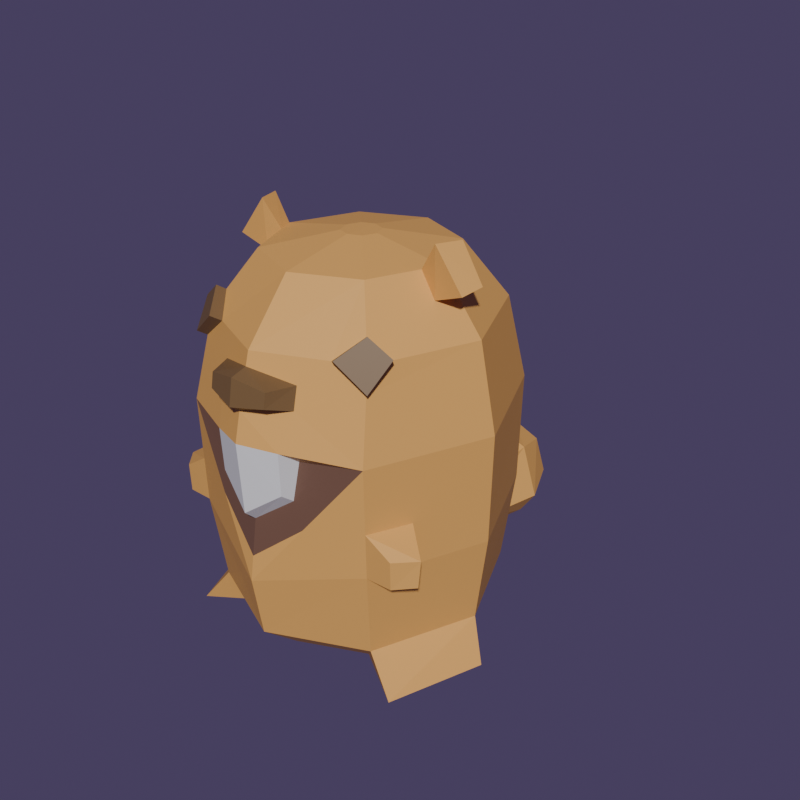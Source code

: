 # Source: blend.blend  (saved by Blender 4.2.66; exported with 4.5.12 LTS)
import bpy
from mathutils import Matrix  # noqa: F401  (used for matrix-valued properties, if any)

bpy.ops.wm.read_factory_settings(use_empty=True)
scene = bpy.context.scene
scene.name = 'Scene'

# ---- collections
col_collection = bpy.data.collections.new('Collection'); scene.collection.children.link(col_collection)

# ---- materials (node trees are filled in below, after node groups)
mat_x = bpy.data.materials.new('Хамстер')
mat_x.diffuse_color = (0.8008, 0.3046, 0.1607, 1.0)
mat_x_1 = bpy.data.materials.new('ЗУБЫАА')
mat_x_1.diffuse_color = (0.4878, 0.4878, 0.4878, 1.0)
mat_x_2 = bpy.data.materials.new('НОСГЛАЗ')
mat_x_2.diffuse_color = (0.1716, 0.1012, 0.04295, 1.0)
mat_x_3 = bpy.data.materials.new('Материал')
mat_x_3.diffuse_color = (0.1747, 0.09084, 0.06124, 1.0)

# ---- material node trees
mat_x.use_nodes = True; mat_x.node_tree.nodes.clear()
_N = mat_x.node_tree.nodes; _L = mat_x.node_tree.links
n0 = _N.new('ShaderNodeBsdfPrincipled'); n0.name = 'Принципиальный BSDF'; n0.location = (10, 300)
n0.inputs[0].default_value = (0.7874, 0.4141, 0.1089, 1.0)
n0.inputs[2].default_value = 0.5945
n0.inputs[3].default_value = 1.45
n1 = _N.new('ShaderNodeOutputMaterial'); n1.name = 'Вывод материала'; n1.location = (300, 300)
_L.new(n0.outputs[0], n1.inputs[0])
n1.is_active_output = True
mat_x_1.use_nodes = True; mat_x_1.node_tree.nodes.clear()
_N = mat_x_1.node_tree.nodes; _L = mat_x_1.node_tree.links
n0 = _N.new('ShaderNodeBsdfPrincipled'); n0.name = 'Принципиальный BSDF'; n0.location = (10, 300)
n0.inputs[3].default_value = 1.45
n1 = _N.new('ShaderNodeOutputMaterial'); n1.name = 'Вывод материала'; n1.location = (300, 300)
_L.new(n0.outputs[0], n1.inputs[0])
n1.is_active_output = True
mat_x_2.use_nodes = True; mat_x_2.node_tree.nodes.clear()
_N = mat_x_2.node_tree.nodes; _L = mat_x_2.node_tree.links
n0 = _N.new('ShaderNodeBsdfPrincipled'); n0.name = 'Принципиальный BSDF'; n0.location = (10, 300)
n0.inputs[0].default_value = (0.1947, 0.1144, 0.04817, 1.0)
n0.inputs[3].default_value = 1.45
n1 = _N.new('ShaderNodeOutputMaterial'); n1.name = 'Вывод материала'; n1.location = (300, 300)
_L.new(n0.outputs[0], n1.inputs[0])
n1.is_active_output = True
mat_x_3.use_nodes = True; mat_x_3.node_tree.nodes.clear()
_N = mat_x_3.node_tree.nodes; _L = mat_x_3.node_tree.links
n0 = _N.new('ShaderNodeBsdfPrincipled'); n0.name = 'Принципиальный BSDF'; n0.location = (10, 300)
n0.inputs[0].default_value = (0.1747, 0.09084, 0.06124, 1.0)
n0.inputs[3].default_value = 1.45
n1 = _N.new('ShaderNodeOutputMaterial'); n1.name = 'Вывод материала'; n1.location = (300, 300)
_L.new(n0.outputs[0], n1.inputs[0])
n1.is_active_output = True

# ---- world
world_world = bpy.data.worlds.new('World'); scene.world = world_world
world_world.use_nodes = True; world_world.node_tree.nodes.clear()
_N = world_world.node_tree.nodes; _L = world_world.node_tree.links
n0 = _N.new('ShaderNodeOutputWorld'); n0.name = 'World Output'; n0.location = (300, 300)
n1 = _N.new('ShaderNodeBackground'); n1.name = 'Background'; n1.location = (10, 300)
n1.inputs[0].default_value = (0.07139, 0.05224, 0.1197, 1.0)
_L.new(n1.outputs[0], n0.inputs[0])
n0.is_active_output = True
world_world.color = (0.05088, 0.05088, 0.05088)
world_world.use_sun_shadow = False
world_world.sun_shadow_jitter_overblur = 0.0

# ---- meshes
me_x = bpy.data.meshes.new('Цилиндр')
me_x.from_pydata([(0.0, 0.3056, 0.6463), (0.0, 0.4744, 0.4646), (-0.3291, -0.3687, -0.171), (0.0, -0.5269, 0.2125), (0.0, -0.3056, 0.6463), (0.0, -0.4588, 0.4694), (0.0, -0.5061, -0.2556), (-0.3322, -0.3801, 0.1864), (-0.2013, -0.2163, 0.6464), (-0.3309, -0.3572, 0.4), (-0.49, -3.026e-06, 0.1861), (-0.2914, -3.245e-09, 0.6464), (-0.4326, -1.542e-09, 0.4645), (-0.3298, 0.3703, -0.1712), (-0.3325, 0.3798, 0.1863), (-0.2013, 0.2163, 0.6464), (-0.2993, 0.3216, 0.4645), (-2.327e-09, 0.4752, -0.4497), (0.0, -0.4714, -0.4639), (0.0, -0.332, -0.5882), (-0.3083, -0.3333, -0.4639), (-0.2121, -0.2347, -0.5882), (-0.4455, -1.286e-09, -0.4639), (-0.3087, 4.504e-09, -0.5882), (-0.3077, 0.3321, -0.4637), (-0.2121, 0.2347, -0.5882), (-0.4823, 1.847e-05, -0.171), (-0.4009, -0.3613, -0.5882), (-0.5121, -0.05146, -0.5882), (0.0, -0.4293, 0.1406), (-0.1328, -0.4188, 0.1586), (0.0, -0.4736, -0.05348), (-0.1237, -0.4388, 0.03684), (-0.1163, -0.4822, 0.2039), (0.0, -0.5121, -0.01731), (-0.1143, -0.4757, 0.06571), (0.0, 0.06054, 0.6891), (-0.04121, 0.04428, 0.6888), (-0.06047, -6.735e-10, 0.6886), (-0.04121, -0.04428, 0.6888), (0.0, -0.06054, 0.6891), (-0.3305, -0.3733, -0.02277), (-0.382, -0.2417, -0.171), (-0.3873, -0.2364, -0.02737), (-0.4149, -0.3687, -0.0794), (-0.4139, -0.3654, -0.1724), (-0.4667, -0.309, -0.1724), (-0.4714, -0.3034, -0.08402), (-0.2674, -0.05754, 0.6464), (-0.3455, -2.592e-09, 0.5766), (-0.3212, -0.06702, 0.572), (-0.3537, 0.0089, 0.7311), (-0.3246, -0.07377, 0.7347), (-0.4345, -0.006014, 0.6214), (-0.4193, -0.07677, 0.6089), (-0.3091, -0.3361, 0.386), (-0.2108, -0.3605, 0.4648), (-0.2679, -0.2866, 0.5247), (-0.3289, -0.2537, 0.464), (-0.237, -0.3842, 0.4804), (-0.289, -0.3059, 0.5382), (-0.3581, -0.2831, 0.4838), (-0.1249, 0.8098, -0.5053), (-0.1249, 0.8098, -0.2962), (-0.1523, 0.6849, -0.5327), (-0.1299, 0.4134, -0.4639), (-0.1523, 0.6849, -0.2689), (-0.1489, 0.8338, -0.4307), (3.955e-09, 0.8372, -0.5327), (-1.396e-09, 0.8372, -0.2689), (-3.91e-16, 0.332, -0.5882), (0.0, 0.4985, -0.3076), (-0.2097, 0.6849, -0.4497), (1.548e-09, 0.8826, -0.4119), (0.0, 0.6849, -0.5901), (-2.327e-10, 0.6849, -0.2114), (-0.1201, 0.4414, -0.3211), (-0.1014, -0.5093, 0.3439), (-0.1014, -0.5012, 0.3909), (-0.1378, -0.4349, 0.3221), (-0.1351, -0.4169, 0.3911), (0.0, -0.5043, 0.3069), (0.0, -0.4709, 0.4263), (0.0, -0.5384, 0.3297), (0.0, -0.5241, 0.4127), (0.0, 0.5213, -0.1708), (0.0, 0.5382, 0.1863), (0.0, 0.4744, 0.4646), (0.0, -0.4929, -0.1737), (-0.1591, -0.4457, -0.04392)], [], [(42, 2, 45, 46), (26, 10, 14, 13), (57, 56, 5, 4, 8), (12, 58, 57, 8, 48, 50, 49), (11, 48, 8, 39, 38), (56, 55, 79, 80), (59, 60, 61), (15, 11, 38, 37), (14, 10, 12, 16), (16, 12, 49, 11, 15), (1, 16, 15, 0), (8, 4, 40, 39), (22, 42, 26), (18, 20, 21, 19), (22, 26, 13, 24), (20, 22, 23, 21), (25, 21, 23), (13, 85, 71, 76), (22, 24, 25, 23), (21, 25, 70, 19), (24, 65, 17, 70, 25), (18, 6, 2, 20), (23, 21, 27, 28), (22, 28, 27, 20), (28, 22, 23), (27, 21, 20), (2, 6, 89, 7, 41), (3, 33, 30, 29), (30, 33, 7), (32, 35, 33, 30), (30, 32, 31, 29), (31, 34, 35, 32), (3, 33, 35, 34), (36, 37, 38, 39, 40), (0, 15, 37, 36), (45, 44, 47, 46), (43, 41, 7, 10), (2, 41, 44, 45), (41, 43, 47, 44), (43, 42, 46, 47), (11, 49, 53, 51), (48, 11, 51, 52), (49, 50, 54, 53), (50, 48, 52, 54), (52, 51, 53, 54), (56, 57, 60, 59), (10, 7, 55, 58, 12), (58, 55, 9, 61), (57, 58, 61, 60), (55, 56, 59, 9), (65, 72, 64), (65, 76, 66, 72), (72, 66, 63, 67), (64, 72, 67, 62), (62, 67, 73, 68), (67, 63, 69, 73), (70, 17, 65), (62, 68, 74, 64), (64, 74, 70, 65), (69, 63, 66, 75), (75, 66, 76, 71), (77, 78, 80, 79), (83, 84, 78, 77), (82, 80, 78, 84), (79, 81, 83, 77), (79, 80, 82, 81), (7, 79, 55), (56, 80, 82, 5), (33, 3, 81, 79), (7, 33, 79), (13, 14, 86, 85), (14, 16, 87, 86), (42, 43, 10, 26), (20, 2, 42, 22), (88, 89, 6), (30, 7, 32), (24, 13, 76, 65), (9, 59, 61), (88, 31, 32, 7, 89)])
me_x.polygons.foreach_set('material_index', [0, 0, 0, 0, 0, 0, 2, 0, 0, 0, 0, 0, 0, 0, 0, 0, 0, 0, 0, 0, 0, 0, 0, 0, 0, 0, 0, 0, 0, 1, 0, 1, 1, 0, 0, 0, 0, 0, 0, 0, 0, 0, 0, 0, 0, 2, 0, 2, 2, 2, 0, 0, 0, 0, 0, 0, 0, 0, 0, 0, 0, 2, 2, 2, 2, 0, 0, 0, 0, 0, 0, 0, 0, 0, 0, 3, 0, 2, 3])
_uv = me_x.uv_layers.new(name='UVКарта')
_uv.uv.foreach_set('vector', [0.3318, 0.6908, 0.375, 0.6908, 0.375, 0.6908, 0.3318, 0.6908, 0.25, 0.6908, 0.25, 0.8186, 0.125, 0.8186, 0.125, 0.6908, 0.09517, 0.08404, 0.1217, 0.04868, 0.2404, -2.859e-05, 0.25, 0.08139, 0.1308, 0.1308, -7.632e-05, 0.2399, 0.05447, 0.1082, 0.08484, 0.09387, 0.1308, 0.1308, 0.09453, 0.2183, 0.06262, 0.2107, 0.05015, 0.2461, 0.08139, 0.25, 0.09453, 0.2183, 0.1308, 0.1308, 0.1483, 0.2256, 0.138, 0.25, 0.409, 0.9751, 0.3783, 0.9378, 0.0, 0.0, 0.625, 0.25, 0.4063, 0.9751, 0.09517, 0.08404, 0.05447, 0.1082, 0.1308, 0.3692, 0.08139, 0.25, 0.1605, 0.3045, 0.1709, 0.3291, 0.125, 0.8186, 0.25, 0.8186, 0.2457, 0.9751, 0.1293, 0.9751, 0.06651, 0.4209, -7.632e-05, 0.2601, 0.05015, 0.2539, 0.08139, 0.25, 0.1308, 0.3692, 0.24, 0.5009, 0.08096, 0.4346, 0.1308, 0.3692, 0.25, 0.4186, 0.1308, 0.1308, 0.25, 0.08139, 0.1949, 0.1615, 0.1709, 0.1709, 0.2557, 0.5862, 0.3318, 0.6908, 0.25, 0.6908, 0.4943, 0.5862, 0.3807, 0.5862, 0.3972, 0.5, 0.4778, 0.5, 0.2443, 0.5862, 0.25, 0.6908, 0.125, 0.6908, 0.1307, 0.5862, 0.3693, 0.5862, 0.2557, 0.5862, 0.2722, 0.5, 0.3528, 0.5, 0.5678, 0.3896, 0.5678, 0.1104, 0.5225, 0.2801, 0.125, 0.6908, 0.0, 0.6908, 0.00267, 0.642, 0.0478, 0.6372, 0.2443, 0.5862, 0.1307, 0.5862, 0.1472, 0.5, 0.2278, 0.5, 0.6104, 0.06781, 0.6104, 0.4322, 0.7199, 0.4775, 0.7199, 0.02248, 0.1193, 0.5862, 0.05354, 0.5862, 0.005722, 0.5862, 0.0222, 0.5, 0.1028, 0.5, 0.4943, 0.5862, 0.5, 0.6908, 0.375, 0.6908, 0.3807, 0.5862, 0.2722, 0.5, 0.3528, 0.5, 0.3528, 0.5, 0.2722, 0.5, 0.2557, 0.5862, 0.2722, 0.5, 0.3528, 0.5, 0.3693, 0.5862, 0.0, 0.0, 0.0, 0.0, 0.0, 0.0, 0.0, 0.0, 0.0, 0.0, 0.0, 0.0, 0.375, 0.6908, 0.5, 0.6908, 0.4401, 0.752, 0.375, 0.8186, 0.375, 0.7313, 0.5, 0.8186, 0.4499, 0.8186, 0.1492, 0.3256, 0.0, 0.0, 0.1492, 0.3256, 0.4499, 0.8186, 0.375, 0.8186, 0.3123, 0.544, 0.33, 0.5678, 0.1492, 0.3256, 0.1492, 0.3256, 0.1492, 0.3256, 0.3123, 0.544, 0.2759, 0.3812, 0.0, 0.0, 0.2759, 0.3812, 0.2892, 0.3995, 0.33, 0.5678, 0.3123, 0.544, 0.5, 0.8186, 0.4499, 0.8186, 0.33, 0.5678, 0.2892, 0.3995, 0.25, 0.3614, 0.2256, 0.3517, 0.1605, 0.3045, 0.1483, 0.2256, 0.1949, 0.1615, 0.25, 0.4186, 0.1308, 0.3692, 0.2256, 0.3517, 0.25, 0.3614, 0.375, 0.6908, 0.375, 0.7313, 0.3292, 0.737, 0.3318, 0.6908, 0.3292, 0.737, 0.375, 0.7313, 0.375, 0.8186, 0.25, 0.8186, 0.375, 0.6908, 0.375, 0.7313, 0.375, 0.7313, 0.375, 0.6908, 0.375, 0.7313, 0.3292, 0.737, 0.3292, 0.737, 0.375, 0.7313, 0.3292, 0.737, 0.3318, 0.6908, 0.3318, 0.6908, 0.3292, 0.737, 0.08139, 0.25, 0.05015, 0.2539, 0.03448, 0.2562, 0.07293, 0.2486, 0.09453, 0.2183, 0.08139, 0.25, 0.07293, 0.2486, 0.08905, 0.2155, 0.05015, 0.2461, 0.06262, 0.2107, 0.06637, 0.2161, 0.05553, 0.2492, 0.06262, 0.2107, 0.09453, 0.2183, 0.08905, 0.2155, 0.06637, 0.2161, 0.08905, 0.2155, 0.07293, 0.2486, 0.05553, 0.2492, 0.06637, 0.2161, 0.1217, 0.04868, 0.09517, 0.08404, 0.09517, 0.08404, 0.1179, 0.05023, 0.25, 0.8186, 0.375, 0.8186, 0.3717, 0.9378, 0.3497, 0.9751, 0.2543, 0.9751, 0.3497, 0.9751, 0.3717, 0.9378, 0.3717, 0.9378, 0.3497, 0.9751, 0.08484, 0.09387, 0.05447, 0.1082, 0.05447, 0.1082, 0.08484, 0.09387, 0.3783, 0.9378, 0.409, 0.9751, 0.4063, 0.9751, 0.3783, 0.9378, 0.5, 0.0, 0.5, 0.125, 0.375, 0.125, 0.5, 0.0, 0.625, 0.0, 0.625, 0.125, 0.5, 0.125, 0.5, 0.125, 0.625, 0.125, 0.625, 0.25, 0.5155, 0.25, 0.375, 0.125, 0.5, 0.125, 0.5155, 0.25, 0.375, 0.25, 0.375, 0.25, 0.5155, 0.25, 0.5261, 0.375, 0.375, 0.375, 0.5155, 0.25, 0.625, 0.25, 0.625, 0.375, 0.5261, 0.375, 0.375, 0.875, 0.5, 0.875, 0.375, 1.0, 0.125, 0.5, 0.25, 0.5, 0.25, 0.625, 0.125, 0.625, 0.125, 0.625, 0.25, 0.625, 0.25, 0.75, 0.125, 0.75, 0.75, 0.5, 0.875, 0.5, 0.875, 0.625, 0.75, 0.625, 0.75, 0.625, 0.875, 0.625, 0.875, 0.75, 0.75, 0.75, 0.375, 0.0, 0.625, 0.0, 0.625, 0.25, 0.375, 0.25, 0.3936, 0.875, 0.6047, 0.875, 0.625, 1.0, 0.375, 1.0, 0.75, 0.5, 0.875, 0.5, 0.875, 0.75, 0.753, 0.765, 0.125, 0.5, 0.25, 0.5, 0.2476, 0.774, 0.125, 0.75, 0.375, 0.25, 0.625, 0.25, 0.625, 0.375, 0.375, 0.375, 0.375, 0.8186, 0.0, 0.0, 0.3783, 0.9378, 0.409, 0.9751, 0.625, 0.25, 0.75, 0.5, 0.2404, -2.859e-05, 0.0, 0.0, 0.0, 0.0, 0.0, 0.0, 0.0, 0.0, 0.0, 0.0, 0.0, 0.0, 0.0, 0.0, 0.125, 0.6908, 0.125, 0.8186, 0.125, 0.8186, 0.125, 0.6908, 0.125, 0.8186, 0.1293, 0.9751, 0.1293, 0.9751, 0.125, 0.8186, 0.3318, 0.6908, 0.3292, 0.737, 0.25, 0.8186, 0.25, 0.6908, 0.3693, 0.5862, 0.375, 0.6908, 0.3318, 0.6908, 0.2557, 0.5862, 0.4092, 0.5653, 0.4401, 0.752, 0.5, 0.6908, 0.1492, 0.3256, 0.375, 0.8186, 0.3123, 0.544, 0.1193, 0.5862, 0.125, 0.6908, 0.0478, 0.6372, 0.05354, 0.5862, 0.3717, 0.9378, 0.4063, 0.9751, 0.05447, 0.1082, 0.4092, 0.5653, 0.2759, 0.3812, 0.3123, 0.544, 0.375, 0.8186, 0.4401, 0.752])
me_x.materials.append(mat_x)
me_x.materials.append(mat_x_1)
me_x.materials.append(mat_x_2)
me_x.materials.append(mat_x_3)
me_x.update()

# ---- objects
ob_x = bpy.data.objects.new('Цилиндр', me_x)

# ---- transforms, parenting, visibility, modifiers, constraints
ob_x.location = (0.0, 0.0, 0.0)
_m = ob_x.modifiers.new('Симметрия', 'MIRROR')
_m.use_clip = True

# ---- collection membership
col_collection.objects.link(ob_x)

# ---- scene / render settings (as saved in the file)
scene.frame_start = 1; scene.frame_end = 250; scene.frame_set(1)
scene.render.engine = 'CYCLES'
scene.render.resolution_x = 1024
scene.render.resolution_y = 1024
scene.cycles.samples = 256
scene.cycles.sampling_pattern = 'TABULATED_SOBOL'
bpy.context.view_layer.update()

# ---- added for rendering (the .blend has no active camera and no usable light): camera, sun
cam_auto = bpy.data.cameras.new('AutoCamera')
cam_auto.lens = 50.0
cam_auto.sensor_width = 36.0
cam_auto.clip_end = 1000.0
ob_auto_camera = bpy.data.objects.new('AutoCamera', cam_auto)
scene.collection.objects.link(ob_auto_camera)
ob_auto_camera.location = (2.03197, -2.26627, 1.69785)
ob_auto_camera.rotation_euler = (1.09748, -7.21219e-08, 0.694738)
scene.camera = ob_auto_camera
light_auto_sun = bpy.data.lights.new('AutoSun', 'SUN')
light_auto_sun.energy = 3.0
light_auto_sun.angle = 0.0523599
ob_auto_sun = bpy.data.objects.new('AutoSun', light_auto_sun)
scene.collection.objects.link(ob_auto_sun)
ob_auto_sun.rotation_euler = (0.872665, 0.174533, 0.523599)
bpy.context.view_layer.update()
